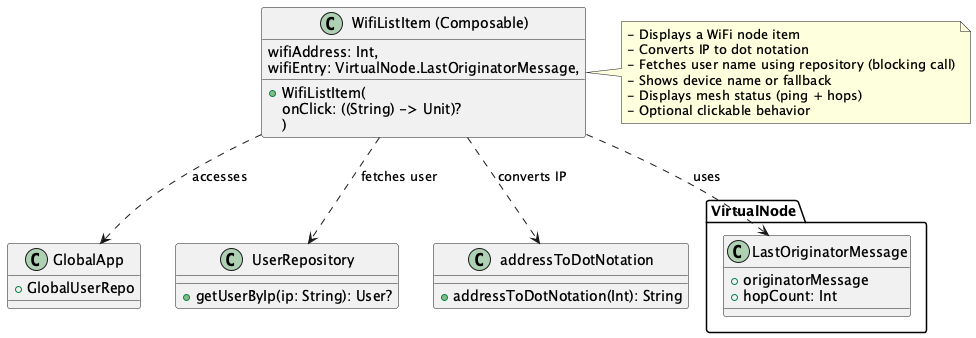

The diagram above was rendered by PlantUML. Its source (embedded in the PNG):
@startuml

class "WifiListItem (Composable)" {
  + WifiListItem(
      wifiAddress: Int,
      wifiEntry: VirtualNode.LastOriginatorMessage,
      onClick: ((String) -> Unit)?
    )
}

class "VirtualNode.LastOriginatorMessage" {
  + originatorMessage
  + hopCount: Int
}

class "GlobalApp" {
  + GlobalUserRepo
}

class "UserRepository" {
  + getUserByIp(ip: String): User?
}

class "addressToDotNotation" {
  + addressToDotNotation(Int): String
}

"WifiListItem (Composable)" ..> "VirtualNode.LastOriginatorMessage" : uses
"WifiListItem (Composable)" ..> "GlobalApp" : accesses
"WifiListItem (Composable)" ..> "UserRepository" : fetches user
"WifiListItem (Composable)" ..> "addressToDotNotation" : converts IP

note right of "WifiListItem (Composable)"
- Displays a WiFi node item
- Converts IP to dot notation
- Fetches user name using repository (blocking call)
- Shows device name or fallback
- Displays mesh status (ping + hops)
- Optional clickable behavior
end note

@enduml